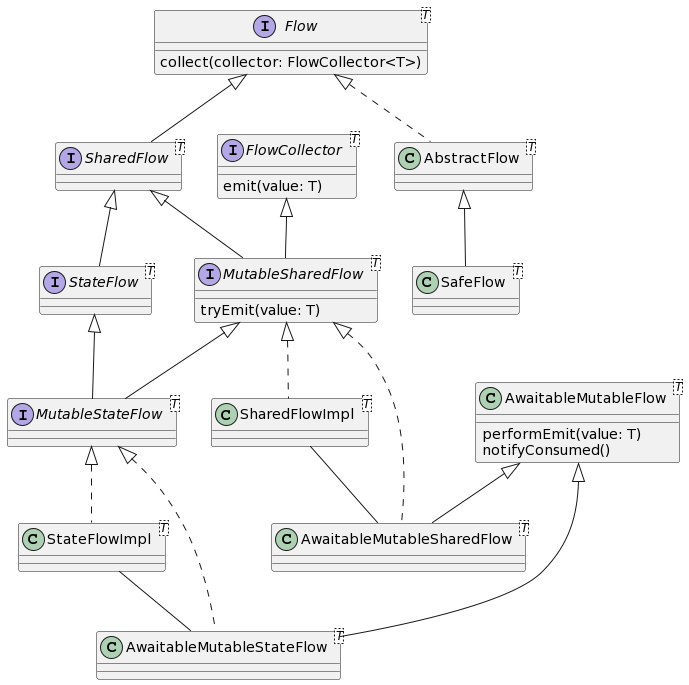

The diagram above was rendered by PlantUML. Its source (embedded in the PNG):
@startuml
interface Flow<T>{
collect(collector: FlowCollector<T>)
}

interface FlowCollector<T>{
emit(value: T)
}
interface SharedFlow<T>
interface StateFlow<T>
interface MutableSharedFlow<T>{
tryEmit(value: T)
}
interface MutableStateFlow<T>

class AbstractFlow<T>

class SharedFlowImpl<T>
class StateFlowImpl<T>
class SafeFlow<T>

class AwaitableMutableFlow<T>{
performEmit(value: T)
notifyConsumed()
}

class AwaitableMutableSharedFlow<T>
class AwaitableMutableStateFlow<T>

AwaitableMutableFlow <|-- AwaitableMutableSharedFlow
AwaitableMutableFlow <|-- AwaitableMutableStateFlow
MutableSharedFlow <|.. AwaitableMutableSharedFlow
MutableStateFlow <|.. AwaitableMutableStateFlow


Flow <|-- SharedFlow
Flow <|.. AbstractFlow

AbstractFlow <|-- SafeFlow

FlowCollector <|-- MutableSharedFlow

SharedFlow <|-- MutableSharedFlow
SharedFlow <|-- StateFlow

MutableSharedFlow <|-- MutableStateFlow
MutableSharedFlow <|.. SharedFlowImpl

StateFlow <|-- MutableStateFlow 
MutableStateFlow <|.. StateFlowImpl 

StateFlowImpl -- AwaitableMutableStateFlow
SharedFlowImpl -- AwaitableMutableSharedFlow
@enduml